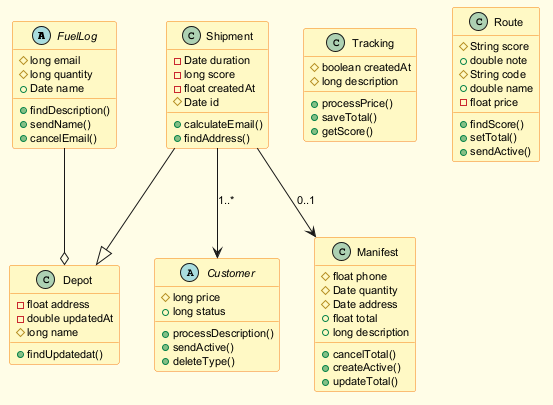

The diagram above was rendered by PlantUML. Its source (embedded in the PNG):
@startuml
skinparam backgroundColor #FFFDE7
skinparam classBackgroundColor #FFF9C4
skinparam classBorderColor #F57F17
skinparam defaultFontSize 11
abstract class FuelLog {
  #long email
  #long quantity
  +Date name
  +findDescription()
  +sendName()
  +cancelEmail()
}
class Depot {
  -float address
  -double updatedAt
  #long name
  +findUpdatedat()
}
abstract class Customer {
  #long price
  +long status
  +processDescription()
  +sendActive()
  +deleteType()
}
class Tracking {
  #boolean createdAt
  #long description
  +processPrice()
  +saveTotal()
  +getScore()
}
class Route {
  #String score
  +double note
  #String code
  +double name
  -float price
  +findScore()
  +setTotal()
  +sendActive()
}
class Shipment {
  -Date duration
  -long score
  -float createdAt
  #Date id
  +calculateEmail()
  +findAddress()
}
class Manifest {
  #float phone
  #Date quantity
  #Date address
  +float total
  +long description
  +cancelTotal()
  +createActive()
  +updateTotal()
}
Shipment --> Manifest : "0..1"
Shipment --> Customer : "1..*"
FuelLog --o Depot
Shipment --|> Depot
@enduml